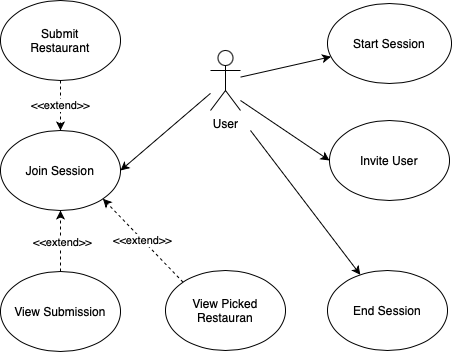

The diagram above was exported from draw.io. Its source (the exported page's mxGraphModel, read from the mxfile embedded in the PNG):
<mxGraphModel dx="1434" dy="732" grid="1" gridSize="10" guides="1" tooltips="1" connect="1" arrows="1" fold="1" page="1" pageScale="1" pageWidth="827" pageHeight="1169" math="0" shadow="0">
  <root>
    <mxCell id="0" />
    <mxCell id="1" parent="0" />
    <mxCell id="Xv46zMNpapc8eOGU-StY-11" value="" style="rounded=0;orthogonalLoop=1;jettySize=auto;html=1;" parent="1" source="Xv46zMNpapc8eOGU-StY-1" target="Xv46zMNpapc8eOGU-StY-9" edge="1">
      <mxGeometry relative="1" as="geometry" />
    </mxCell>
    <mxCell id="Xv46zMNpapc8eOGU-StY-12" style="rounded=0;orthogonalLoop=1;jettySize=auto;html=1;entryX=0;entryY=0.5;entryDx=0;entryDy=0;" parent="1" target="Xv46zMNpapc8eOGU-StY-8" edge="1">
      <mxGeometry relative="1" as="geometry">
        <mxPoint x="330" y="190" as="sourcePoint" />
      </mxGeometry>
    </mxCell>
    <mxCell id="Xv46zMNpapc8eOGU-StY-14" style="rounded=0;orthogonalLoop=1;jettySize=auto;html=1;" parent="1" target="Xv46zMNpapc8eOGU-StY-7" edge="1">
      <mxGeometry relative="1" as="geometry">
        <mxPoint x="340" y="220" as="sourcePoint" />
      </mxGeometry>
    </mxCell>
    <mxCell id="Xv46zMNpapc8eOGU-StY-15" style="rounded=0;orthogonalLoop=1;jettySize=auto;html=1;entryX=1;entryY=0.5;entryDx=0;entryDy=0;" parent="1" source="Xv46zMNpapc8eOGU-StY-1" target="Xv46zMNpapc8eOGU-StY-3" edge="1">
      <mxGeometry relative="1" as="geometry">
        <mxPoint x="310" y="230" as="sourcePoint" />
      </mxGeometry>
    </mxCell>
    <mxCell id="Xv46zMNpapc8eOGU-StY-1" value="User" style="shape=umlActor;verticalLabelPosition=bottom;verticalAlign=top;html=1;outlineConnect=0;" parent="1" vertex="1">
      <mxGeometry x="300" y="140" width="30" height="60" as="geometry" />
    </mxCell>
    <mxCell id="Xv46zMNpapc8eOGU-StY-3" value="Join Session" style="ellipse;whiteSpace=wrap;html=1;" parent="1" vertex="1">
      <mxGeometry x="90" y="220" width="120" height="80" as="geometry" />
    </mxCell>
    <mxCell id="Xv46zMNpapc8eOGU-StY-19" style="edgeStyle=orthogonalEdgeStyle;rounded=0;orthogonalLoop=1;jettySize=auto;html=1;exitX=0.5;exitY=0;exitDx=0;exitDy=0;entryX=0.5;entryY=1;entryDx=0;entryDy=0;dashed=1" parent="1" source="Xv46zMNpapc8eOGU-StY-4" target="Xv46zMNpapc8eOGU-StY-3" edge="1">
      <mxGeometry relative="1" as="geometry" />
    </mxCell>
    <mxCell id="Xv46zMNpapc8eOGU-StY-23" value="&amp;lt;&amp;lt;extend&amp;gt;&amp;gt;" style="edgeLabel;html=1;align=center;verticalAlign=middle;resizable=0;points=[];" parent="Xv46zMNpapc8eOGU-StY-19" vertex="1" connectable="0">
      <mxGeometry x="-0.0286" y="-1" relative="1" as="geometry">
        <mxPoint as="offset" />
      </mxGeometry>
    </mxCell>
    <mxCell id="Xv46zMNpapc8eOGU-StY-4" value="View Submission" style="ellipse;whiteSpace=wrap;html=1;" parent="1" vertex="1">
      <mxGeometry x="90" y="361" width="120" height="80" as="geometry" />
    </mxCell>
    <mxCell id="Xv46zMNpapc8eOGU-StY-5" value="View Picked&lt;div&gt;Restauran&lt;/div&gt;" style="ellipse;whiteSpace=wrap;html=1;" parent="1" vertex="1">
      <mxGeometry x="255" y="360" width="120" height="80" as="geometry" />
    </mxCell>
    <mxCell id="Xv46zMNpapc8eOGU-StY-6" value="Submit&lt;div&gt;Restaurant&lt;/div&gt;" style="ellipse;whiteSpace=wrap;html=1;" parent="1" vertex="1">
      <mxGeometry x="90" y="90" width="120" height="80" as="geometry" />
    </mxCell>
    <mxCell id="Xv46zMNpapc8eOGU-StY-7" value="End Session" style="ellipse;whiteSpace=wrap;html=1;" parent="1" vertex="1">
      <mxGeometry x="417" y="360" width="120" height="80" as="geometry" />
    </mxCell>
    <mxCell id="Xv46zMNpapc8eOGU-StY-8" value="Invite User" style="ellipse;whiteSpace=wrap;html=1;" parent="1" vertex="1">
      <mxGeometry x="419" y="210" width="120" height="80" as="geometry" />
    </mxCell>
    <mxCell id="Xv46zMNpapc8eOGU-StY-9" value="Start Session" style="ellipse;whiteSpace=wrap;html=1;" parent="1" vertex="1">
      <mxGeometry x="417" y="93" width="124" height="80" as="geometry" />
    </mxCell>
    <mxCell id="Xv46zMNpapc8eOGU-StY-17" value="" style="rounded=0;orthogonalLoop=1;jettySize=auto;html=1;dashed=1;exitX=0.5;exitY=1;exitDx=0;exitDy=0;entryX=0.5;entryY=0;entryDx=0;entryDy=0;" parent="1" source="Xv46zMNpapc8eOGU-StY-6" target="Xv46zMNpapc8eOGU-StY-3" edge="1">
      <mxGeometry width="50" height="50" relative="1" as="geometry">
        <mxPoint x="100" y="200" as="sourcePoint" />
        <mxPoint x="100" y="180" as="targetPoint" />
      </mxGeometry>
    </mxCell>
    <mxCell id="Xv46zMNpapc8eOGU-StY-24" value="&amp;lt;&amp;lt;extend&amp;gt;&amp;gt;" style="edgeLabel;html=1;align=center;verticalAlign=middle;resizable=0;points=[];" parent="Xv46zMNpapc8eOGU-StY-17" vertex="1" connectable="0">
      <mxGeometry x="-0.0571" y="-1" relative="1" as="geometry">
        <mxPoint as="offset" />
      </mxGeometry>
    </mxCell>
    <mxCell id="Xv46zMNpapc8eOGU-StY-21" value="" style="rounded=0;orthogonalLoop=1;jettySize=auto;html=1;dashed=1;exitX=0;exitY=0;exitDx=0;exitDy=0;entryX=1;entryY=1;entryDx=0;entryDy=0;" parent="1" source="Xv46zMNpapc8eOGU-StY-5" target="Xv46zMNpapc8eOGU-StY-3" edge="1">
      <mxGeometry width="50" height="50" relative="1" as="geometry">
        <mxPoint x="239.96" y="460" as="sourcePoint" />
        <mxPoint x="329.99999999999994" y="533.04" as="targetPoint" />
        <Array as="points" />
      </mxGeometry>
    </mxCell>
    <mxCell id="Xv46zMNpapc8eOGU-StY-22" value="&amp;lt;&amp;lt;extend&amp;gt;&amp;gt;" style="edgeLabel;html=1;align=center;verticalAlign=middle;resizable=0;points=[];" parent="Xv46zMNpapc8eOGU-StY-21" vertex="1" connectable="0">
      <mxGeometry x="0.0304" relative="1" as="geometry">
        <mxPoint y="1" as="offset" />
      </mxGeometry>
    </mxCell>
  </root>
</mxGraphModel>